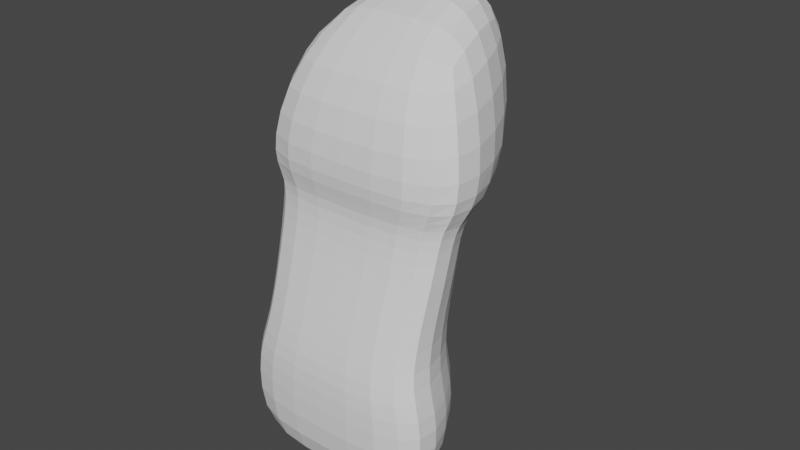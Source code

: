 # Source: 006.blend  (saved by Blender 2.81.16; exported with 4.5.12 LTS)
import bpy
from mathutils import Matrix  # noqa: F401  (used for matrix-valued properties, if any)

bpy.ops.wm.read_factory_settings(use_empty=True)
scene = bpy.context.scene
scene.name = 'Scene'

# ---- collections
col_collection = bpy.data.collections.new('Collection'); scene.collection.children.link(col_collection)

# ---- world
world_world = bpy.data.worlds.new('World'); scene.world = world_world
world_world.use_nodes = True; world_world.node_tree.nodes.clear()
_N = world_world.node_tree.nodes; _L = world_world.node_tree.links
n0 = _N.new('ShaderNodeOutputWorld'); n0.name = 'World Output'; n0.location = (300, 300)
n1 = _N.new('ShaderNodeBackground'); n1.name = 'Background'; n1.location = (10, 300)
n1.inputs[0].default_value = (0.05088, 0.05088, 0.05088, 1.0)
_L.new(n1.outputs[0], n0.inputs[0])
n0.is_active_output = True
world_world.color = (0.05088, 0.05088, 0.05088)
world_world.use_sun_shadow = False
world_world.sun_shadow_jitter_overblur = 0.0

# ---- meshes
me_cube_001 = bpy.data.meshes.new('Cube.001')
me_cube_001.from_pydata([(3.057, -1.378, -1.251), (1.987, -0.7991, 1.16), (1.219, 2.676, -1.561), (1.0, 2.404, 2.309), (0.0, 2.676, -1.561), (0.0, 2.404, 2.309), (0.0, -1.378, -1.251), (0.0, -0.7991, 1.16), (2.395, -1.272, -2.582), (1.145, 0.9647, -2.691), (0.0, -1.272, -2.582), (0.0, 0.9647, -2.691), (2.216, -1.918, -4.503), (1.079, 0.6492, -4.695), (0.0, -1.918, -4.503), (0.0, 0.6492, -4.695), (2.48, -1.909, -7.704), (1.127, 0.581, -6.668), (0.0, -1.909, -7.704), (0.0, 0.581, -6.668), (0.0, -2.002, -5.246), (2.866, -2.002, -5.246), (1.201, 0.9438, -5.527), (0.0, 0.9438, -5.527), (0.0, -1.102, -1.674), (1.151, 1.026, -1.887), (0.0, 1.026, -1.887), (2.406, -1.102, -1.674)], [], [(4, 5, 3, 2), (2, 3, 1, 0), (26, 25, 9, 11), (3, 5, 7, 1), (0, 1, 7, 6), (8, 10, 14, 12), (25, 27, 8, 9), (27, 24, 10, 8), (21, 20, 18, 16), (11, 9, 13, 15), (9, 8, 12, 13), (19, 17, 16, 18), (23, 22, 17, 19), (22, 21, 16, 17), (13, 12, 21, 22), (15, 13, 22, 23), (12, 14, 20, 21), (0, 6, 24, 27), (2, 0, 27, 25), (4, 2, 25, 26)])
_uv = me_cube_001.uv_layers.new(name='UVMap')
_uv.uv.foreach_set('vector', [0.375, 0.375, 0.625, 0.375, 0.625, 0.5, 0.375, 0.5, 0.375, 0.5, 0.625, 0.5, 0.625, 0.75, 0.375, 0.75, 0.375, 0.375, 0.375, 0.5, 0.375, 0.5, 0.375, 0.375, 0.625, 0.5, 0.75, 0.5, 0.75, 0.75, 0.625, 0.75, 0.375, 0.75, 0.625, 0.75, 0.625, 0.875, 0.375, 0.875, 0.375, 0.75, 0.375, 0.875, 0.375, 0.875, 0.375, 0.75, 0.375, 0.5, 0.375, 0.75, 0.375, 0.75, 0.375, 0.5, 0.375, 0.75, 0.375, 0.875, 0.375, 0.875, 0.375, 0.75, 0.375, 0.75, 0.375, 0.875, 0.375, 0.875, 0.375, 0.75, 0.375, 0.375, 0.375, 0.5, 0.375, 0.5, 0.375, 0.375, 0.375, 0.5, 0.375, 0.75, 0.375, 0.75, 0.375, 0.5, 0.25, 0.5, 0.375, 0.5, 0.375, 0.75, 0.25, 0.75, 0.375, 0.375, 0.375, 0.5, 0.375, 0.5, 0.375, 0.375, 0.375, 0.5, 0.375, 0.75, 0.375, 0.75, 0.375, 0.5, 0.375, 0.5, 0.375, 0.75, 0.375, 0.75, 0.375, 0.5, 0.375, 0.375, 0.375, 0.5, 0.375, 0.5, 0.375, 0.375, 0.375, 0.75, 0.375, 0.875, 0.375, 0.875, 0.375, 0.75, 0.375, 0.75, 0.375, 0.875, 0.375, 0.875, 0.375, 0.75, 0.375, 0.5, 0.375, 0.75, 0.375, 0.75, 0.375, 0.5, 0.375, 0.375, 0.375, 0.5, 0.375, 0.5, 0.375, 0.375])
me_cube_001.use_remesh_fix_poles = True
me_cube_001.use_remesh_preserve_attributes = False
me_cube_001.use_mirror_vertex_groups = False
me_cube_001.update()

# ---- objects
ob_empty = bpy.data.objects.new('Empty', None)
ob_empty_001 = bpy.data.objects.new('Empty.001', None)
ob_empty_002 = bpy.data.objects.new('Empty.002', None)
ob_cube = bpy.data.objects.new('Cube', me_cube_001)

# ---- transforms, parenting, visibility, modifiers, constraints
ob_empty.location = (-1.14, 0.0, 0.54)
ob_empty.rotation_euler = (1.571, -0.0, -0.0)
ob_empty.scale = (10.0, 10.0, 10.0)
ob_empty.empty_display_type = 'IMAGE'
ob_empty.empty_display_size = 5.0
ob_empty.empty_image_depth = 'FRONT'
ob_empty.use_empty_image_alpha = True
ob_empty.empty_image_side = 'FRONT'
ob_empty.color = (1.0, 1.0, 1.0, 0.58)
ob_empty.lineart.crease_threshold = 0.0
ob_empty_001.location = (0.0, -3.73, -0.6)
ob_empty_001.rotation_euler = (1.571, -0.0, 1.571)
ob_empty_001.scale = (10.0, 10.0, 10.0)
ob_empty_001.empty_display_type = 'IMAGE'
ob_empty_001.empty_display_size = 5.0
ob_empty_001.empty_image_depth = 'FRONT'
ob_empty_001.show_empty_image_perspective = False
ob_empty_001.use_empty_image_alpha = True
ob_empty_001.empty_image_side = 'FRONT'
ob_empty_001.color = (1.0, 1.0, 1.0, 0.58)
ob_empty_001.lineart.crease_threshold = 0.0
ob_empty_002.location = (2.55, 0.0, 0.0)
ob_empty_002.rotation_euler = (1.571, 0.0, 3.142)
ob_empty_002.scale = (10.0, 10.0, 10.0)
ob_empty_002.empty_display_type = 'IMAGE'
ob_empty_002.empty_display_size = 5.0
ob_empty_002.empty_image_depth = 'BACK'
ob_empty_002.show_empty_image_perspective = False
ob_empty_002.empty_image_side = 'FRONT'
ob_empty_002.lineart.crease_threshold = 0.0
ob_cube.location = (0.0, 0.0, 7.18)
ob_cube.lineart.crease_threshold = 0.0
_m = ob_cube.modifiers.new('Mirror', 'MIRROR')
_m.use_clip = True
_m = ob_cube.modifiers.new('Subdivision', 'SUBSURF')
_m.uv_smooth = 'PRESERVE_CORNERS'
_m.show_only_control_edges = False

# ---- collection membership
col_collection.objects.link(ob_empty)
col_collection.objects.link(ob_empty_001)
col_collection.objects.link(ob_empty_002)
col_collection.objects.link(ob_cube)

# ---- scene / render settings (as saved in the file)
scene.frame_start = 1; scene.frame_end = 250; scene.frame_set(142)
scene.render.engine = 'BLENDER_EEVEE_NEXT'
scene.cycles.use_denoising = False
scene.cycles.samples = 128
scene.cycles.sampling_pattern = 'TABULATED_SOBOL'
scene.cycles.use_adaptive_sampling = False
scene.cycles.use_light_tree = False
scene.view_settings.view_transform = 'Filmic'
bpy.context.view_layer.update()

# ---- added for rendering (the .blend has no active camera and no usable light): camera, sun
cam_auto = bpy.data.cameras.new('AutoCamera')
cam_auto.lens = 50.0
cam_auto.sensor_width = 36.0
cam_auto.clip_end = 1000.0
ob_auto_camera = bpy.data.objects.new('AutoCamera', cam_auto)
scene.collection.objects.link(ob_auto_camera)
ob_auto_camera.location = (11.686, -13.6861, 13.832)
ob_auto_camera.rotation_euler = (1.09748, -7.21219e-08, 0.694738)
scene.camera = ob_auto_camera
light_auto_sun = bpy.data.lights.new('AutoSun', 'SUN')
light_auto_sun.energy = 3.0
light_auto_sun.angle = 0.0523599
ob_auto_sun = bpy.data.objects.new('AutoSun', light_auto_sun)
scene.collection.objects.link(ob_auto_sun)
ob_auto_sun.rotation_euler = (0.872665, 0.174533, 0.523599)
bpy.context.view_layer.update()
